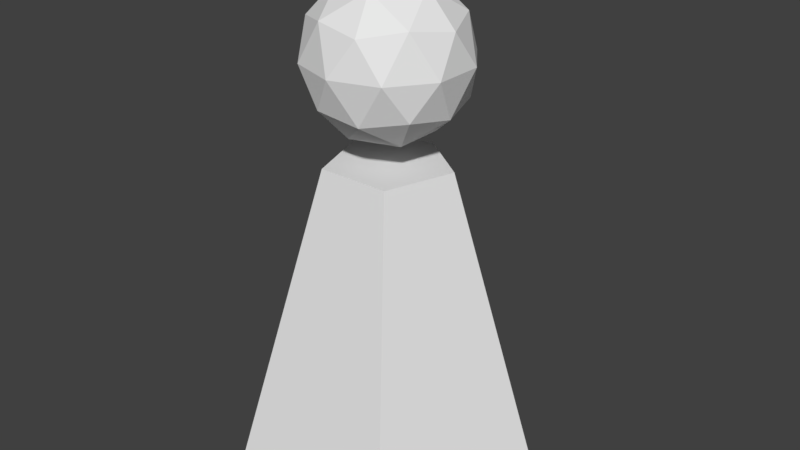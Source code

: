 # Source: playerFemale.blend  (saved by Blender 2.79.0; exported with 4.5.12 LTS)
import bpy
from mathutils import Matrix  # noqa: F401  (used for matrix-valued properties, if any)

bpy.ops.wm.read_factory_settings(use_empty=True)
scene = bpy.context.scene
scene.name = 'Scene'

# ---- collections
col_collection_1 = bpy.data.collections.new('Collection 1'); scene.collection.children.link(col_collection_1)

# ---- materials (node trees are filled in below, after node groups)
mat_modelmaterial = bpy.data.materials.new('ModelMaterial')
mat_modelmaterial.alpha_threshold = 0.0
mat_modelmaterial.use_transparent_shadow = False
mat_modelmaterial.roughness = 0.5

# ---- material node trees

# ---- world
world_world = bpy.data.worlds.new('World'); scene.world = world_world
world_world.color = (0.05088, 0.05088, 0.05088)
world_world.use_sun_shadow = False
world_world.sun_shadow_jitter_overblur = 0.0
world_world.cycles.sampling_method = 'MANUAL'

# ---- meshes
me_icosphere = bpy.data.meshes.new('Icosphere')
me_icosphere.from_pydata([(0.0, 0.0, -1.0), (0.7236, -0.5257, -0.4472), (-0.2764, -0.8506, -0.4472), (-0.8944, 0.0, -0.4472), (-0.2764, 0.8506, -0.4472), (0.7236, 0.5257, -0.4472), (0.2764, -0.8506, 0.4472), (-0.7236, -0.5257, 0.4472), (-0.7236, 0.5257, 0.4472), (0.2764, 0.8506, 0.4472), (0.8944, 0.0, 0.4472), (0.0, 0.0, 1.0), (-0.1625, -0.5, -0.8507), (0.4253, -0.309, -0.8507), (0.2629, -0.809, -0.5257), (0.8506, 0.0, -0.5257), (0.4253, 0.309, -0.8507), (-0.5257, 0.0, -0.8507), (-0.6882, -0.5, -0.5257), (-0.1625, 0.5, -0.8507), (-0.6882, 0.5, -0.5257), (0.2629, 0.809, -0.5257), (0.9511, -0.309, 0.0), (0.9511, 0.309, 0.0), (0.0, -1.0, 0.0), (0.5878, -0.809, 0.0), (-0.9511, -0.309, 0.0), (-0.5878, -0.809, 0.0), (-0.5878, 0.809, 0.0), (-0.9511, 0.309, 0.0), (0.5878, 0.809, 0.0), (0.0, 1.0, 0.0), (0.6882, -0.5, 0.5257), (-0.2629, -0.809, 0.5257), (-0.8506, 0.0, 0.5257), (-0.2629, 0.809, 0.5257), (0.6882, 0.5, 0.5257), (0.1625, -0.5, 0.8507), (0.5257, 0.0, 0.8507), (-0.4253, -0.309, 0.8507), (-0.4253, 0.309, 0.8507), (0.1625, 0.5, 0.8507), (3.038e-07, 0.7787, -1.25), (-3.092e-07, 1.948, -5.25), (-0.7406, 0.2406, -1.25), (-1.853, 0.6021, -5.25), (-0.4577, -0.63, -1.25), (-1.145, -1.576, -5.25), (0.4577, -0.63, -1.25), (1.145, -1.576, -5.25), (0.7406, 0.2406, -1.25), (1.853, 0.6021, -5.25)], [], [(0, 13, 12), (1, 13, 15), (0, 12, 17), (0, 17, 19), (0, 19, 16), (1, 15, 22), (2, 14, 24), (3, 18, 26), (4, 20, 28), (5, 21, 30), (1, 22, 25), (2, 24, 27), (3, 26, 29), (4, 28, 31), (5, 30, 23), (6, 32, 37), (7, 33, 39), (8, 34, 40), (9, 35, 41), (10, 36, 38), (38, 41, 11), (38, 36, 41), (36, 9, 41), (41, 40, 11), (41, 35, 40), (35, 8, 40), (40, 39, 11), (40, 34, 39), (34, 7, 39), (39, 37, 11), (39, 33, 37), (33, 6, 37), (37, 38, 11), (37, 32, 38), (32, 10, 38), (23, 36, 10), (23, 30, 36), (30, 9, 36), (31, 35, 9), (31, 28, 35), (28, 8, 35), (29, 34, 8), (29, 26, 34), (26, 7, 34), (27, 33, 7), (27, 24, 33), (24, 6, 33), (25, 32, 6), (25, 22, 32), (22, 10, 32), (30, 31, 9), (30, 21, 31), (21, 4, 31), (28, 29, 8), (28, 20, 29), (20, 3, 29), (26, 27, 7), (26, 18, 27), (18, 2, 27), (24, 25, 6), (24, 14, 25), (14, 1, 25), (22, 23, 10), (22, 15, 23), (15, 5, 23), (16, 21, 5), (16, 19, 21), (19, 4, 21), (19, 20, 4), (19, 17, 20), (17, 3, 20), (17, 18, 3), (17, 12, 18), (12, 2, 18), (15, 16, 5), (15, 13, 16), (13, 0, 16), (12, 14, 2), (12, 13, 14), (13, 1, 14), (42, 43, 45, 44), (44, 45, 47, 46), (46, 47, 49, 48), (45, 43, 51, 49, 47), (48, 49, 51, 50), (50, 51, 43, 42), (42, 44, 46, 48, 50)])
_uv = me_icosphere.uv_layers.new(name='UVMap')
_uv.uv.foreach_set('vector', [0.02781, 0.2755, 0.09464, 0.2755, 0.09464, 0.3424, 0.02781, 0.2755, 0.09464, 0.2755, 0.09464, 0.3424, 0.02781, 0.2755, 0.09464, 0.2755, 0.09464, 0.3424, 0.02781, 0.2755, 0.09464, 0.2755, 0.09464, 0.3424, 0.02781, 0.2755, 0.09464, 0.2755, 0.09464, 0.3424, 0.02781, 0.2755, 0.09464, 0.2755, 0.09464, 0.3424, 0.02781, 0.2755, 0.09464, 0.2755, 0.09464, 0.3424, 0.02781, 0.2755, 0.09464, 0.2755, 0.09464, 0.3424, 0.02781, 0.2755, 0.09464, 0.2755, 0.09464, 0.3424, 0.02781, 0.2755, 0.09464, 0.2755, 0.09464, 0.3424, 0.02781, 0.2755, 0.09464, 0.2755, 0.09464, 0.3424, 0.02781, 0.2755, 0.09464, 0.2755, 0.09464, 0.3424, 0.02781, 0.2755, 0.09464, 0.2755, 0.09464, 0.3424, 0.02781, 0.2755, 0.09464, 0.2755, 0.09464, 0.3424, 0.02781, 0.2755, 0.09464, 0.2755, 0.09464, 0.3424, 0.02781, 0.2755, 0.09464, 0.2755, 0.09464, 0.3424, 0.02781, 0.2755, 0.09464, 0.2755, 0.09464, 0.3424, 0.02781, 0.2755, 0.09464, 0.2755, 0.09464, 0.3424, 0.02781, 0.2755, 0.09464, 0.2755, 0.09464, 0.3424, 0.02781, 0.2755, 0.09464, 0.2755, 0.09464, 0.3424, 0.02781, 0.2755, 0.09464, 0.2755, 0.09464, 0.3424, 0.02781, 0.2755, 0.09464, 0.2755, 0.09464, 0.3424, 0.02781, 0.2755, 0.09464, 0.2755, 0.09464, 0.3424, 0.02781, 0.2755, 0.09464, 0.2755, 0.09464, 0.3424, 0.02781, 0.2755, 0.09464, 0.2755, 0.09464, 0.3424, 0.02781, 0.2755, 0.09464, 0.2755, 0.09464, 0.3424, 0.02781, 0.2755, 0.09464, 0.2755, 0.09464, 0.3424, 0.02781, 0.2755, 0.09464, 0.2755, 0.09464, 0.3424, 0.02781, 0.2755, 0.09464, 0.2755, 0.09464, 0.3424, 0.02781, 0.2755, 0.09464, 0.2755, 0.09464, 0.3424, 0.02781, 0.2755, 0.09464, 0.2755, 0.09464, 0.3424, 0.02781, 0.2755, 0.09464, 0.2755, 0.09464, 0.3424, 0.02781, 0.2755, 0.09464, 0.2755, 0.09464, 0.3424, 0.02781, 0.2755, 0.09464, 0.2755, 0.09464, 0.3424, 0.02781, 0.2755, 0.09464, 0.2755, 0.09464, 0.3424, 0.02781, 0.2755, 0.09464, 0.2755, 0.09464, 0.3424, 0.02781, 0.2755, 0.09464, 0.2755, 0.09464, 0.3424, 0.02781, 0.2755, 0.09464, 0.2755, 0.09464, 0.3424, 0.02781, 0.2755, 0.09464, 0.2755, 0.09464, 0.3424, 0.02781, 0.2755, 0.09464, 0.2755, 0.09464, 0.3424, 0.02781, 0.2755, 0.09464, 0.2755, 0.09464, 0.3424, 0.02781, 0.2755, 0.09464, 0.2755, 0.09464, 0.3424, 0.02781, 0.2755, 0.09464, 0.2755, 0.09464, 0.3424, 0.02781, 0.2755, 0.09464, 0.2755, 0.09464, 0.3424, 0.02781, 0.2755, 0.09464, 0.2755, 0.09464, 0.3424, 0.02781, 0.2755, 0.09464, 0.2755, 0.09464, 0.3424, 0.02781, 0.2755, 0.09464, 0.2755, 0.09464, 0.3424, 0.02781, 0.2755, 0.09464, 0.2755, 0.09464, 0.3424, 0.02781, 0.2755, 0.09464, 0.2755, 0.09464, 0.3424, 0.02781, 0.2755, 0.09464, 0.2755, 0.09464, 0.3424, 0.02781, 0.2755, 0.09464, 0.2755, 0.09464, 0.3424, 0.02781, 0.2755, 0.09464, 0.2755, 0.09464, 0.3424, 0.02781, 0.2755, 0.09464, 0.2755, 0.09464, 0.3424, 0.02781, 0.2755, 0.09464, 0.2755, 0.09464, 0.3424, 0.02781, 0.2755, 0.09464, 0.2755, 0.09464, 0.3424, 0.02781, 0.2755, 0.09464, 0.2755, 0.09464, 0.3424, 0.02781, 0.2755, 0.09464, 0.2755, 0.09464, 0.3424, 0.02781, 0.2755, 0.09464, 0.2755, 0.09464, 0.3424, 0.02781, 0.2755, 0.09464, 0.2755, 0.09464, 0.3424, 0.02781, 0.2755, 0.09464, 0.2755, 0.09464, 0.3424, 0.02781, 0.2755, 0.09464, 0.2755, 0.09464, 0.3424, 0.02781, 0.2755, 0.09464, 0.2755, 0.09464, 0.3424, 0.02781, 0.2755, 0.09464, 0.2755, 0.09464, 0.3424, 0.02781, 0.2755, 0.09464, 0.2755, 0.09464, 0.3424, 0.02781, 0.2755, 0.09464, 0.2755, 0.09464, 0.3424, 0.02781, 0.2755, 0.09464, 0.2755, 0.09464, 0.3424, 0.02781, 0.2755, 0.09464, 0.2755, 0.09464, 0.3424, 0.02781, 0.2755, 0.09464, 0.2755, 0.09464, 0.3424, 0.02781, 0.2755, 0.09464, 0.2755, 0.09464, 0.3424, 0.02781, 0.2755, 0.09464, 0.2755, 0.09464, 0.3424, 0.02781, 0.2755, 0.09464, 0.2755, 0.09464, 0.3424, 0.02781, 0.2755, 0.09464, 0.2755, 0.09464, 0.3424, 0.02781, 0.2755, 0.09464, 0.2755, 0.09464, 0.3424, 0.02781, 0.2755, 0.09464, 0.2755, 0.09464, 0.3424, 0.02781, 0.2755, 0.09464, 0.2755, 0.09464, 0.3424, 0.02781, 0.2755, 0.09464, 0.2755, 0.09464, 0.3424, 0.02781, 0.2755, 0.09464, 0.2755, 0.09464, 0.3424, 0.02781, 0.2755, 0.09464, 0.2755, 0.09464, 0.3424, 0.02781, 0.2755, 0.09464, 0.2755, 0.09464, 0.3424, 0.02781, 0.2755, 0.09464, 0.2755, 0.09464, 0.3424, 0.3922, 0.9002, 0.4812, 0.9002, 0.4812, 0.9893, 0.3922, 0.9893, 0.3922, 0.9002, 0.4812, 0.9002, 0.4812, 0.9893, 0.3922, 0.9893, 0.3922, 0.9002, 0.4812, 0.9002, 0.4812, 0.9893, 0.3922, 0.9893, 0.4367, 0.9893, 0.479, 0.9585, 0.4629, 0.9087, 0.4105, 0.9087, 0.3944, 0.9585, 0.3922, 0.9002, 0.4812, 0.9002, 0.4812, 0.9893, 0.3922, 0.9893, 0.3922, 0.9002, 0.4812, 0.9002, 0.4812, 0.9893, 0.3922, 0.9893, 0.4367, 0.9893, 0.479, 0.9585, 0.4629, 0.9087, 0.4105, 0.9087, 0.3944, 0.9585])
me_icosphere.materials.append(mat_modelmaterial)
me_icosphere.use_remesh_preserve_volume = False
me_icosphere.use_remesh_preserve_attributes = False
me_icosphere.use_mirror_vertex_groups = False
me_icosphere.update()

# ---- objects
ob_player = bpy.data.objects.new('Player', me_icosphere)

# ---- transforms, parenting, visibility, modifiers, constraints
ob_player.location = (0.0, 0.0, 6.25)
ob_player.lineart.crease_threshold = 0.0

# ---- collection membership
col_collection_1.objects.link(ob_player)

# ---- scene / render settings (as saved in the file)
scene.frame_start = 1; scene.frame_end = 250; scene.frame_set(1)
scene.render.engine = 'BLENDER_EEVEE_NEXT'
scene.render.resolution_percentage = 50
scene.render.dither_intensity = 0.0
scene.cycles.use_denoising = False
scene.cycles.samples = 128
scene.cycles.sampling_pattern = 'TABULATED_SOBOL'
scene.cycles.use_adaptive_sampling = False
scene.cycles.use_light_tree = False
scene.cycles.blur_glossy = 0.0
scene.cycles.sample_clamp_indirect = 0.0
scene.view_settings.view_transform = 'Standard'
bpy.context.view_layer.update()

# ---- added for rendering (the .blend has no active camera and no usable light): camera, sun
cam_auto = bpy.data.cameras.new('AutoCamera')
cam_auto.lens = 50.0
cam_auto.sensor_width = 36.0
cam_auto.clip_end = 1000.0
ob_auto_camera = bpy.data.objects.new('AutoCamera', cam_auto)
scene.collection.objects.link(ob_auto_camera)
ob_auto_camera.location = (7.47204, -8.78039, 10.1026)
ob_auto_camera.rotation_euler = (1.09748, -7.21219e-08, 0.694738)
scene.camera = ob_auto_camera
light_auto_sun = bpy.data.lights.new('AutoSun', 'SUN')
light_auto_sun.energy = 3.0
light_auto_sun.angle = 0.0523599
ob_auto_sun = bpy.data.objects.new('AutoSun', light_auto_sun)
scene.collection.objects.link(ob_auto_sun)
ob_auto_sun.rotation_euler = (0.872665, 0.174533, 0.523599)
bpy.context.view_layer.update()
